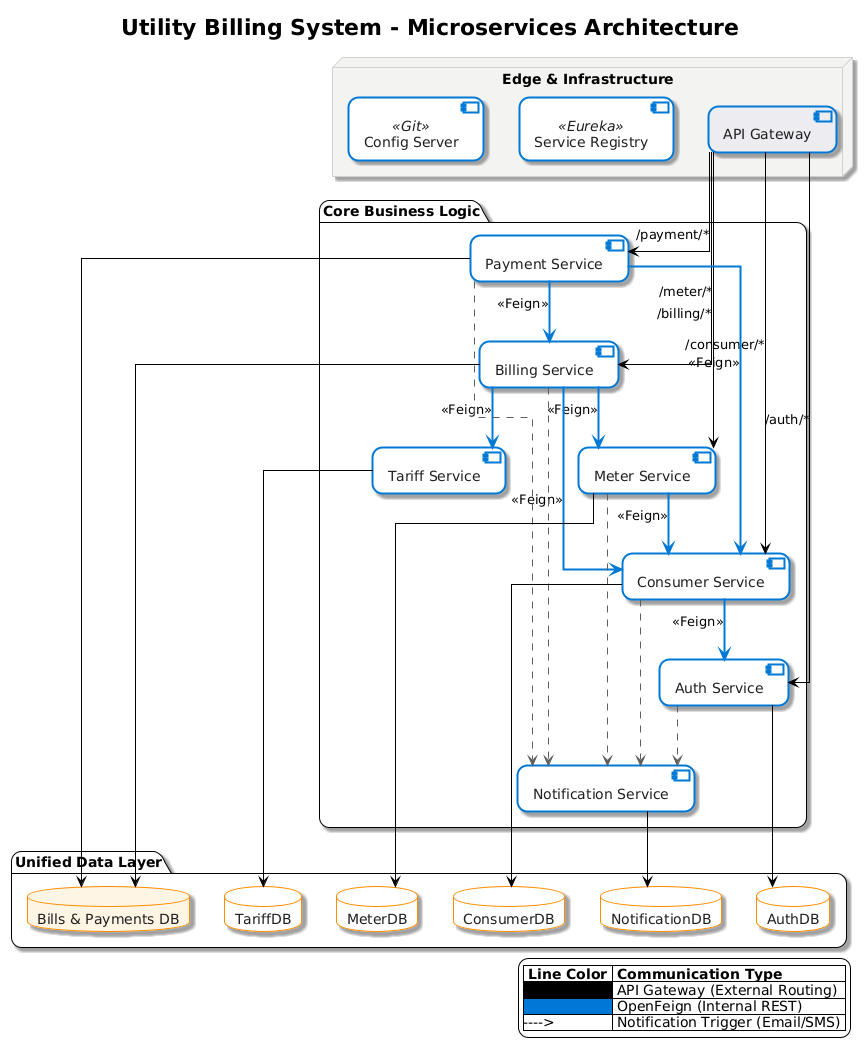

The diagram above was rendered by PlantUML. Its source (embedded in the PNG):
@startuml
!theme plain
skinparam backgroundcolor white
skinparam roundcorner 20
skinparam shadowing true
skinparam linetype ortho
skinparam defaultFontName "Segoe UI"

' --- Microsoft Fluent Palette ---
!define FLUENT_BLUE #0078D4
!define GATEWAY_COLOR #323130
!define FEIGN_COLOR #0078D4
!define NOTIF_COLOR #605E5C
!define DB_ORANGE #FF8C00

' --- Style Overrides ---
skinparam component {
    BackgroundColor white
    BorderColor FLUENT_BLUE
    BorderThickness 2
    FontColor #201F1E
}
skinparam database {
    BackgroundColor white
    BorderColor DB_ORANGE
    FontColor #201F1E
}
skinparam node {
    BackgroundColor #F3F2F1
    BorderColor #D1D1D1
}

title Utility Billing System - Microservices Architecture

node "Edge & Infrastructure" {
    [API Gateway] as GW #ECECF1
    [Service Registry] as Eureka <<Eureka>>
    [Config Server] as Config <<Git>>
}

package "Core Business Logic" {
    [Auth Service] as Auth
    [Consumer Service] as Cons
    [Meter Service] as Meter
    [Billing Service] as Bill
    [Payment Service] as Pay
    [Tariff Service] as Tariff
    [Notification Service] as Notif
}

package "Unified Data Layer" {
    database "AuthDB" as D1
    database "ConsumerDB" as D2
    database "MeterDB" as D3
    database "Bills & Payments DB" as D4 #FFF4E5
    database "TariffDB" as D5
    database "NotificationDB" as D6
}

' --- GATEWAY ROUTING (Black: Standard Reverse Proxy) ---
GW -[#black]-> Auth : /auth/*
GW -[#black]-> Cons : /consumer/*
GW -[#black]-> Meter : /meter/*
GW -[#black]-> Bill : /billing/*
GW -[#black]-> Pay : /payment/*

' --- OPENFEIGN CALLS (Blue Bold: Internal Synchronous) ---
Bill -[FEIGN_COLOR,bold]-> Meter : <<Feign>>
Bill -[FEIGN_COLOR,bold]-> Cons : <<Feign>>
Bill -[FEIGN_COLOR,bold]-> Tariff : <<Feign>>

Pay -[FEIGN_COLOR,bold]-> Bill : <<Feign>>
Pay -[FEIGN_COLOR,bold]-> Cons : <<Feign>>

Meter -[FEIGN_COLOR,bold]-> Cons : <<Feign>>
Cons -[FEIGN_COLOR,bold]-> Auth : <<Feign>>

' --- NOTIFICATIONS (Dotted: Event/Trigger) ---
Auth ..[NOTIF_COLOR]> Notif
Cons ..[NOTIF_COLOR]> Notif
Meter ..[NOTIF_COLOR]> Notif
Bill ..[NOTIF_COLOR]> Notif
Pay ..[NOTIF_COLOR]> Notif

' --- DATA PERSISTENCE ---
Auth --> D1
Cons --> D2
Meter --> D3
Bill --> D4
Pay --> D4
Tariff --> D5
Notif --> D6

legend right
|= Line Color |= Communication Type |
|<#black>──| API Gateway (External Routing) |
|<#0078D4>| OpenFeign (Internal REST) |
|---->| Notification Trigger (Email/SMS) |
endlegend
@enduml